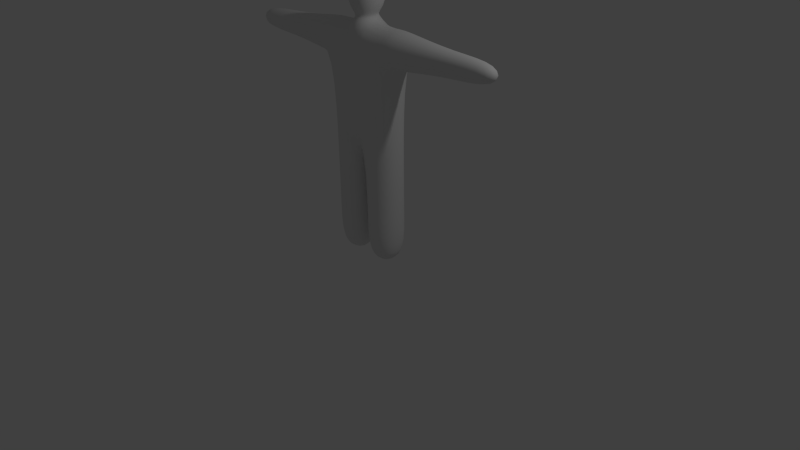 # Source: character.blend  (saved by Blender 2.66.1; exported with 4.5.12 LTS)
import bpy
from mathutils import Matrix  # noqa: F401  (used for matrix-valued properties, if any)

bpy.ops.wm.read_factory_settings(use_empty=True)
scene = bpy.context.scene
scene.name = 'Scene'

# ---- collections
col_collection_1 = bpy.data.collections.new('Collection 1'); scene.collection.children.link(col_collection_1)

# ---- materials (node trees are filled in below, after node groups)
mat_material = bpy.data.materials.new('Material')
mat_material.alpha_threshold = 0.0
mat_material.use_transparent_shadow = False
mat_material.roughness = 0.5
mat_material.line_color = (0.0, 0.0, 0.0, 1.0)

# ---- material node trees

# ---- world
world_world = bpy.data.worlds.new('World'); scene.world = world_world
world_world.color = (0.05088, 0.05088, 0.05088)
world_world.use_sun_shadow = False
world_world.sun_shadow_jitter_overblur = 0.0
world_world.cycles.sampling_method = 'MANUAL'
world_world.cycles.sample_map_resolution = 256

# ---- cameras
cam_camera = bpy.data.cameras.new('Camera')
cam_camera.clip_end = 100.0
cam_camera.lens = 35.0
cam_camera.sensor_width = 32.0
cam_camera.sensor_height = 18.0
cam_camera.ortho_scale = 7.314
cam_camera.dof.focus_distance = 0.0
cam_camera.dof.aperture_fstop = 128.0

# ---- lights
light_lamp = bpy.data.lights.new('Lamp', 'POINT')
light_lamp.transmission_factor = 0.0
light_lamp.cutoff_distance = 30.0
light_lamp.energy = 100.0
light_lamp.shadow_buffer_clip_start = 1.001
light_lamp.shadow_soft_size = 0.1
light_lamp.shadow_maximum_resolution = 0.006
light_lamp.use_absolute_resolution = True
light_lamp.cycles.use_multiple_importance_sampling = False

# ---- meshes
me_cube = bpy.data.meshes.new('Cube')
me_cube.from_pydata([(0.49, 0.24, 1.4), (0.49, -0.24, 1.4), (-0.49, -0.24, 1.4), (-0.49, 0.24, 1.4), (0.49, 0.24, 3.0), (0.49, -0.24, 3.0), (-0.49, -0.24, 3.0), (-0.49, 0.24, 3.0), (0.01633, 0.24, 1.4), (-0.01633, 0.24, 1.4), (0.01633, -0.24, 1.4), (-0.01633, -0.24, 1.4), (0.1633, 0.24, 3.0), (-0.1633, 0.24, 3.0), (0.1633, -0.24, 3.0), (-0.1633, -0.24, 3.0), (0.08167, 0.12, 3.08), (-0.08167, 0.12, 3.08), (0.08167, -0.12, 3.08), (-0.08167, -0.12, 3.08), (0.2333, 0.24, 3.183), (-0.2333, 0.24, 3.183), (0.2333, -0.24, 3.183), (-0.2333, -0.24, 3.183), (0.2333, 0.24, 3.583), (-0.2333, 0.24, 3.583), (0.2333, -0.24, 3.583), (-0.2333, -0.24, 3.583), (0.14, 0.144, 3.683), (-0.14, 0.144, 3.683), (0.14, -0.144, 3.683), (-0.14, -0.144, 3.683), (0.49, 0.24, 0.6), (0.49, -0.24, 0.6), (-0.49, -0.24, 0.6), (-0.49, 0.24, 0.6), (0.01633, 0.24, 0.6), (-0.01633, 0.24, 0.6), (0.01633, -0.24, 0.6), (-0.01633, -0.24, 0.6), (0.49, 0.24, 1.192e-06), (0.49, -0.24, 1.192e-06), (-0.49, -0.24, 1.192e-06), (-0.49, 0.24, 1.192e-06), (0.01633, 0.24, 1.192e-06), (-0.01633, 0.24, 1.192e-06), (0.01633, -0.24, 1.192e-06), (-0.01633, -0.24, 1.192e-06), (0.49, 0.24, 2.52), (0.49, -0.24, 2.52), (-0.49, -0.24, 2.52), (-0.49, 0.24, 2.52), (0.1192, -0.24, 2.52), (-0.1192, -0.24, 2.52), (0.1192, 0.24, 2.52), (-0.1192, 0.24, 2.52), (1.294, 0.144, 2.616), (1.294, -0.144, 2.616), (-1.294, -0.144, 2.616), (-1.294, 0.144, 2.616), (-0.588, 0.24, 3.0), (-0.588, -0.24, 3.0), (0.588, -0.24, 3.0), (0.588, 0.24, 3.0), (-2.005, 0.144, 2.616), (-2.005, -0.144, 2.616), (2.005, -0.144, 2.616), (2.005, 0.144, 2.616), (-2.005, 0.144, 2.904), (-2.005, -0.144, 2.904), (2.005, -0.144, 2.904), (2.005, 0.144, 2.904), (1.294, 0.144, 2.904), (1.294, -0.144, 2.904), (-1.294, -0.144, 2.904), (-1.294, 0.144, 2.904), (-0.588, 0.24, 2.52), (-0.588, -0.24, 2.52), (0.588, -0.24, 2.52), (0.588, 0.24, 2.52)], [], [(2, 3, 35, 34), (13, 7, 6, 15), (50, 6, 61, 77), (53, 15, 6, 50), (51, 50, 77, 76), (55, 9, 3, 51), (8, 0, 32, 36), (8, 10, 11, 9), (4, 12, 14, 5), (12, 13, 17, 16), (49, 5, 14, 52), (52, 14, 15, 53), (48, 0, 8, 54), (54, 8, 9, 55), (16, 17, 21, 20), (14, 12, 16, 18), (15, 14, 18, 19), (13, 15, 19, 17), (21, 23, 27, 25), (19, 18, 22, 23), (18, 16, 20, 22), (17, 19, 23, 21), (26, 24, 28, 30), (20, 21, 25, 24), (23, 22, 26, 27), (22, 20, 24, 26), (28, 29, 31, 30), (25, 27, 31, 29), (24, 25, 29, 28), (27, 26, 30, 31), (32, 33, 41, 40), (37, 39, 47, 45), (3, 9, 37, 35), (9, 11, 39, 37), (1, 10, 38, 33), (0, 1, 33, 32), (10, 8, 36, 38), (11, 2, 34, 39), (45, 47, 42, 43), (40, 41, 46, 44), (34, 35, 43, 42), (38, 36, 44, 46), (39, 34, 42, 47), (33, 38, 46, 41), (35, 37, 45, 43), (36, 32, 40, 44), (0, 48, 49, 1), (11, 53, 50, 2), (2, 50, 51, 3), (13, 55, 51, 7), (1, 49, 52, 10), (10, 52, 53, 11), (4, 48, 54, 12), (12, 54, 55, 13), (49, 48, 79, 78), (76, 77, 58, 59), (79, 63, 72, 56), (4, 5, 62, 63), (61, 60, 75, 74), (6, 7, 60, 61), (78, 79, 56, 57), (5, 49, 78, 62), (75, 59, 64, 68), (48, 4, 63, 79), (77, 61, 74, 58), (63, 62, 73, 72), (60, 76, 59, 75), (74, 75, 68, 69), (7, 51, 76, 60), (62, 78, 57, 73), (67, 71, 70, 66), (65, 69, 68, 64), (57, 56, 67, 66), (73, 57, 66, 70), (72, 73, 70, 71), (58, 74, 69, 65), (59, 58, 65, 64), (56, 72, 71, 67)])
me_cube.polygons.foreach_set('use_smooth', [True] * 78)
me_cube.materials.append(mat_material)
me_cube.use_remesh_preserve_volume = False
me_cube.use_remesh_preserve_attributes = False
me_cube.use_mirror_vertex_groups = False
me_cube.update()

# ---- objects
ob_cube = bpy.data.objects.new('Cube', me_cube)
ob_lamp = bpy.data.objects.new('Lamp', light_lamp)
ob_camera = bpy.data.objects.new('Camera', cam_camera)

# ---- transforms, parenting, visibility, modifiers, constraints
ob_cube.location = (0.0, 0.0, 0.0)
ob_cube.lock_rotations_4d = False
ob_cube.empty_display_type = 'ARROWS'
ob_cube.lineart.crease_threshold = 0.0
_m = ob_cube.modifiers.new('Subsurf', 'SUBSURF')
_m.uv_smooth = 'PRESERVE_CORNERS'
_m.quality = 2
_m.levels = 2
_m.show_only_control_edges = False
ob_lamp.location = (4.076, 1.005, 5.904)
ob_lamp.rotation_euler = (0.6503, 0.05522, 1.866)
ob_lamp.lock_rotations_4d = False
ob_lamp.empty_display_type = 'ARROWS'
ob_lamp.color = (0.0, 0.0, 0.0, 0.0)
ob_lamp.lineart.crease_threshold = 0.0
ob_camera.location = (7.481, -6.508, 5.344)
ob_camera.rotation_euler = (1.109, 0.01082, 0.8149)
ob_camera.lock_rotations_4d = False
ob_camera.empty_display_type = 'ARROWS'
ob_camera.color = (0.0, 0.0, 0.0, 0.0)
ob_camera.display_type = 'WIRE'
ob_camera.lineart.crease_threshold = 0.0

# ---- collection membership
col_collection_1.objects.link(ob_cube)
col_collection_1.objects.link(ob_lamp)
col_collection_1.objects.link(ob_camera)

# ---- scene / render settings (as saved in the file)
scene.camera = ob_camera
scene.frame_start = 1; scene.frame_end = 250; scene.frame_set(1)
scene.render.engine = 'BLENDER_EEVEE_NEXT'
scene.render.image_settings.color_mode = 'RGB'
scene.render.image_settings.compression = 90
scene.render.resolution_percentage = 50
scene.render.dither_intensity = 0.0
scene.render.bake_margin = 2
scene.cycles.use_denoising = False
scene.cycles.samples = 10
scene.cycles.sampling_pattern = 'TABULATED_SOBOL'
scene.cycles.light_sampling_threshold = 0.0
scene.cycles.use_adaptive_sampling = False
scene.cycles.use_light_tree = False
scene.cycles.blur_glossy = 0.0
scene.cycles.volume_bounces = 1
scene.cycles.pixel_filter_type = 'GAUSSIAN'
scene.cycles.sample_clamp_indirect = 0.0
scene.view_settings.view_transform = 'Standard'
bpy.context.view_layer.update()
